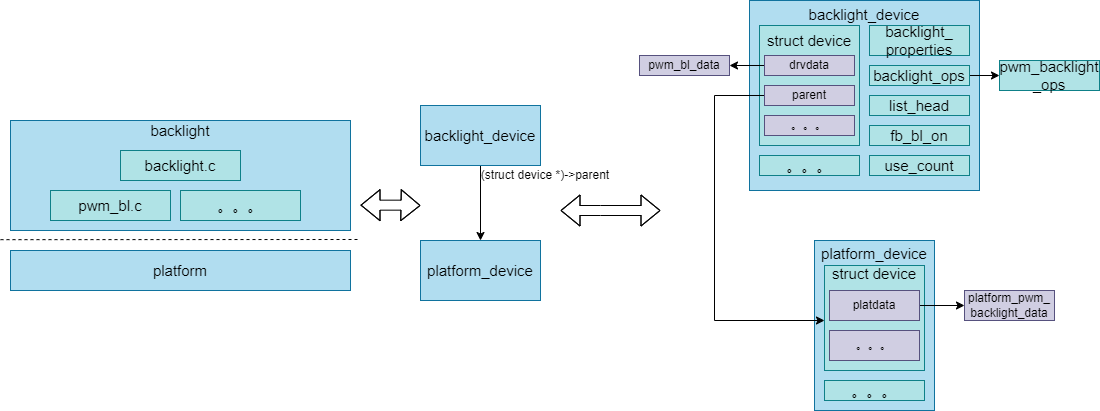

The diagram above was exported from draw.io. Its source (the exported page's mxGraphModel, read from the mxfile embedded in the PNG):
<mxGraphModel dx="1386" dy="787" grid="0" gridSize="10" guides="1" tooltips="1" connect="1" arrows="1" fold="1" page="0" pageScale="1" pageWidth="850" pageHeight="1100" background="#ffffff" math="0" shadow="0">
  <root>
    <mxCell id="0" />
    <mxCell id="1" parent="0" />
    <mxCell id="6" style="edgeStyle=none;html=1;exitX=0.5;exitY=1;exitDx=0;exitDy=0;entryX=0.5;entryY=0;entryDx=0;entryDy=0;strokeColor=#000000;fontSize=15;fontColor=#000000;" parent="1" source="2" target="3" edge="1">
      <mxGeometry relative="1" as="geometry" />
    </mxCell>
    <mxCell id="2" value="&lt;font style=&quot;font-size: 15px;&quot; color=&quot;#000000&quot;&gt;backlight_device&lt;/font&gt;" style="rounded=0;whiteSpace=wrap;html=1;fillColor=#b1ddf0;strokeColor=#10739e;" parent="1" vertex="1">
      <mxGeometry x="490" y="175" width="120" height="60" as="geometry" />
    </mxCell>
    <mxCell id="3" value="&lt;font style=&quot;font-size: 15px;&quot; color=&quot;#000000&quot;&gt;platform_device&lt;/font&gt;" style="rounded=0;whiteSpace=wrap;html=1;fillColor=#b1ddf0;strokeColor=#10739e;" parent="1" vertex="1">
      <mxGeometry x="490" y="310" width="120" height="60" as="geometry" />
    </mxCell>
    <mxCell id="8" value="&lt;font style=&quot;font-size: 15px;&quot; color=&quot;#000000&quot;&gt;backlight&lt;br&gt;&lt;br&gt;&lt;br&gt;&lt;br&gt;&lt;br&gt;&lt;br&gt;&lt;/font&gt;" style="rounded=0;whiteSpace=wrap;html=1;fillColor=#b1ddf0;strokeColor=#10739e;" parent="1" vertex="1">
      <mxGeometry x="80" y="190" width="340" height="110" as="geometry" />
    </mxCell>
    <mxCell id="9" value="&lt;font style=&quot;font-size: 15px;&quot; color=&quot;#000000&quot;&gt;backlight.c&lt;br&gt;&lt;/font&gt;" style="rounded=0;whiteSpace=wrap;html=1;fillColor=#b0e3e6;strokeColor=#0e8088;" parent="1" vertex="1">
      <mxGeometry x="190" y="220" width="120" height="30" as="geometry" />
    </mxCell>
    <mxCell id="10" value="&lt;font style=&quot;font-size: 15px;&quot; color=&quot;#000000&quot;&gt;pwm_bl.c&lt;br&gt;&lt;/font&gt;" style="rounded=0;whiteSpace=wrap;html=1;fillColor=#b0e3e6;strokeColor=#0e8088;" parent="1" vertex="1">
      <mxGeometry x="120" y="260" width="120" height="30" as="geometry" />
    </mxCell>
    <mxCell id="11" value="&lt;font style=&quot;font-size: 15px;&quot; color=&quot;#000000&quot;&gt;。。。&lt;br&gt;&lt;/font&gt;" style="rounded=0;whiteSpace=wrap;html=1;fillColor=#b0e3e6;strokeColor=#0e8088;" parent="1" vertex="1">
      <mxGeometry x="250" y="260" width="120" height="30" as="geometry" />
    </mxCell>
    <mxCell id="12" value="&lt;font style=&quot;font-size: 15px;&quot; color=&quot;#000000&quot;&gt;platform&lt;br&gt;&lt;/font&gt;" style="rounded=0;whiteSpace=wrap;html=1;fillColor=#b1ddf0;strokeColor=#10739e;" parent="1" vertex="1">
      <mxGeometry x="80" y="320" width="340" height="40" as="geometry" />
    </mxCell>
    <mxCell id="13" value="&lt;font style=&quot;font-size: 15px;&quot; color=&quot;#000000&quot;&gt;platform_device&lt;br&gt;&lt;br&gt;&lt;br&gt;&lt;br&gt;&lt;br&gt;&lt;br&gt;&lt;br&gt;&lt;br&gt;&lt;br&gt;&lt;/font&gt;" style="rounded=0;whiteSpace=wrap;html=1;fillColor=#b1ddf0;strokeColor=#10739e;" vertex="1" parent="1">
      <mxGeometry x="884" y="310" width="120" height="170" as="geometry" />
    </mxCell>
    <mxCell id="14" value="&lt;font style=&quot;font-size: 15px;&quot; color=&quot;#000000&quot;&gt;struct device&lt;br&gt;&lt;br&gt;&lt;br&gt;&lt;br&gt;&lt;br&gt;&lt;br&gt;&lt;/font&gt;" style="rounded=0;whiteSpace=wrap;html=1;fillColor=#b0e3e6;strokeColor=#0e8088;" vertex="1" parent="1">
      <mxGeometry x="894" y="335" width="100" height="105" as="geometry" />
    </mxCell>
    <mxCell id="24" style="edgeStyle=none;html=1;exitX=1;exitY=0.5;exitDx=0;exitDy=0;entryX=0;entryY=0.5;entryDx=0;entryDy=0;strokeColor=#000000;" edge="1" parent="1" source="15" target="23">
      <mxGeometry relative="1" as="geometry" />
    </mxCell>
    <mxCell id="15" value="&lt;font style=&quot;&quot; color=&quot;#000000&quot;&gt;platdata&lt;br&gt;&lt;/font&gt;" style="rounded=0;whiteSpace=wrap;html=1;fillColor=#d0cee2;strokeColor=#56517e;" vertex="1" parent="1">
      <mxGeometry x="899" y="360" width="90" height="30" as="geometry" />
    </mxCell>
    <mxCell id="17" value="&lt;font style=&quot;&quot; color=&quot;#000000&quot;&gt;。。。&lt;br&gt;&lt;/font&gt;" style="rounded=0;whiteSpace=wrap;html=1;fillColor=#d0cee2;strokeColor=#56517e;" vertex="1" parent="1">
      <mxGeometry x="899" y="400" width="90" height="30" as="geometry" />
    </mxCell>
    <mxCell id="18" value="&lt;font style=&quot;font-size: 15px;&quot; color=&quot;#000000&quot;&gt;backlight_device&lt;br&gt;&lt;br&gt;&lt;br&gt;&lt;br&gt;&lt;br&gt;&lt;br&gt;&lt;br&gt;&lt;br&gt;&lt;br&gt;&lt;br&gt;&lt;/font&gt;" style="rounded=0;whiteSpace=wrap;html=1;fillColor=#b1ddf0;strokeColor=#10739e;" vertex="1" parent="1">
      <mxGeometry x="819" y="70" width="230" height="190" as="geometry" />
    </mxCell>
    <mxCell id="19" value="&lt;font style=&quot;font-size: 15px;&quot; color=&quot;#000000&quot;&gt;struct device&lt;br&gt;&lt;br&gt;&lt;br&gt;&lt;br&gt;&lt;br&gt;&lt;br&gt;&lt;/font&gt;" style="rounded=0;whiteSpace=wrap;html=1;fillColor=#b0e3e6;strokeColor=#0e8088;" vertex="1" parent="1">
      <mxGeometry x="829" y="95" width="100" height="120" as="geometry" />
    </mxCell>
    <mxCell id="39" style="edgeStyle=none;html=1;exitX=0;exitY=0.5;exitDx=0;exitDy=0;entryX=1;entryY=0.5;entryDx=0;entryDy=0;strokeColor=#000000;" edge="1" parent="1" source="20" target="21">
      <mxGeometry relative="1" as="geometry" />
    </mxCell>
    <mxCell id="20" value="&lt;font style=&quot;&quot; color=&quot;#000000&quot;&gt;drvdata&lt;br&gt;&lt;/font&gt;" style="rounded=0;whiteSpace=wrap;html=1;fillColor=#d0cee2;strokeColor=#56517e;" vertex="1" parent="1">
      <mxGeometry x="834" y="125" width="90" height="20" as="geometry" />
    </mxCell>
    <mxCell id="21" value="&lt;font style=&quot;&quot; color=&quot;#000000&quot;&gt;pwm_bl_data&lt;br&gt;&lt;/font&gt;" style="rounded=0;whiteSpace=wrap;html=1;fillColor=#d0cee2;strokeColor=#56517e;" vertex="1" parent="1">
      <mxGeometry x="709" y="125" width="90" height="20" as="geometry" />
    </mxCell>
    <mxCell id="23" value="&lt;font style=&quot;&quot; color=&quot;#000000&quot;&gt;platform_pwm_&lt;br&gt;backlight_data&lt;br&gt;&lt;/font&gt;" style="rounded=0;whiteSpace=wrap;html=1;fillColor=#d0cee2;strokeColor=#56517e;" vertex="1" parent="1">
      <mxGeometry x="1034" y="360" width="90" height="30" as="geometry" />
    </mxCell>
    <mxCell id="25" value="&lt;font style=&quot;font-size: 15px;&quot; color=&quot;#000000&quot;&gt;backlight_&lt;br&gt;properties&lt;br&gt;&lt;/font&gt;" style="rounded=0;whiteSpace=wrap;html=1;fillColor=#b0e3e6;strokeColor=#0e8088;" vertex="1" parent="1">
      <mxGeometry x="939" y="95" width="100" height="30" as="geometry" />
    </mxCell>
    <mxCell id="40" style="edgeStyle=none;html=1;exitX=0;exitY=0.5;exitDx=0;exitDy=0;strokeColor=#000000;rounded=0;" edge="1" parent="1" source="26">
      <mxGeometry relative="1" as="geometry">
        <mxPoint x="894" y="390" as="targetPoint" />
        <Array as="points">
          <mxPoint x="784" y="165" />
          <mxPoint x="784" y="390" />
        </Array>
      </mxGeometry>
    </mxCell>
    <mxCell id="26" value="&lt;font style=&quot;&quot; color=&quot;#000000&quot;&gt;parent&lt;br&gt;&lt;/font&gt;" style="rounded=0;whiteSpace=wrap;html=1;fillColor=#d0cee2;strokeColor=#56517e;" vertex="1" parent="1">
      <mxGeometry x="834" y="155" width="90" height="20" as="geometry" />
    </mxCell>
    <mxCell id="38" style="edgeStyle=none;html=1;exitX=1;exitY=0.5;exitDx=0;exitDy=0;strokeColor=#000000;" edge="1" parent="1" source="27" target="31">
      <mxGeometry relative="1" as="geometry" />
    </mxCell>
    <mxCell id="27" value="&lt;font style=&quot;&quot; color=&quot;#000000&quot;&gt;&lt;span style=&quot;font-size: 15px;&quot;&gt;backlight_ops&lt;/span&gt;&lt;br&gt;&lt;/font&gt;" style="rounded=0;whiteSpace=wrap;html=1;fillColor=#b0e3e6;strokeColor=#0e8088;" vertex="1" parent="1">
      <mxGeometry x="939" y="135" width="100" height="20" as="geometry" />
    </mxCell>
    <mxCell id="28" value="&lt;font style=&quot;&quot; color=&quot;#000000&quot;&gt;&lt;span style=&quot;font-size: 15px;&quot;&gt;list_head&lt;/span&gt;&lt;br&gt;&lt;/font&gt;" style="rounded=0;whiteSpace=wrap;html=1;fillColor=#b0e3e6;strokeColor=#0e8088;" vertex="1" parent="1">
      <mxGeometry x="939" y="165" width="100" height="20" as="geometry" />
    </mxCell>
    <mxCell id="29" value="&lt;font style=&quot;&quot; color=&quot;#000000&quot;&gt;&lt;span style=&quot;font-size: 15px;&quot;&gt;fb_bl_on&lt;/span&gt;&lt;br&gt;&lt;/font&gt;" style="rounded=0;whiteSpace=wrap;html=1;fillColor=#b0e3e6;strokeColor=#0e8088;" vertex="1" parent="1">
      <mxGeometry x="939" y="195" width="100" height="20" as="geometry" />
    </mxCell>
    <mxCell id="30" value="&lt;font style=&quot;&quot; color=&quot;#000000&quot;&gt;&lt;span style=&quot;font-size: 15px;&quot;&gt;use_count&lt;/span&gt;&lt;br&gt;&lt;/font&gt;" style="rounded=0;whiteSpace=wrap;html=1;fillColor=#b0e3e6;strokeColor=#0e8088;" vertex="1" parent="1">
      <mxGeometry x="939" y="225" width="100" height="20" as="geometry" />
    </mxCell>
    <mxCell id="31" value="&lt;font style=&quot;&quot; color=&quot;#000000&quot;&gt;&lt;span style=&quot;font-size: 15px;&quot;&gt;pwm_backlight&lt;br&gt;_ops&lt;/span&gt;&lt;br&gt;&lt;/font&gt;" style="rounded=0;whiteSpace=wrap;html=1;fillColor=#b0e3e6;strokeColor=#0e8088;" vertex="1" parent="1">
      <mxGeometry x="1069" y="130" width="100" height="30" as="geometry" />
    </mxCell>
    <mxCell id="33" value="&lt;font style=&quot;&quot; color=&quot;#000000&quot;&gt;。。。&lt;br&gt;&lt;/font&gt;" style="rounded=0;whiteSpace=wrap;html=1;fillColor=#d0cee2;strokeColor=#56517e;" vertex="1" parent="1">
      <mxGeometry x="834" y="185" width="90" height="20" as="geometry" />
    </mxCell>
    <mxCell id="34" value="&lt;font style=&quot;font-size: 15px;&quot; color=&quot;#000000&quot;&gt;。。。&lt;br&gt;&lt;/font&gt;" style="rounded=0;whiteSpace=wrap;html=1;fillColor=#b0e3e6;strokeColor=#0e8088;" vertex="1" parent="1">
      <mxGeometry x="894" y="450" width="100" height="20" as="geometry" />
    </mxCell>
    <mxCell id="36" value="&lt;font style=&quot;&quot; color=&quot;#000000&quot;&gt;&lt;span style=&quot;font-size: 15px;&quot;&gt;。。。&lt;/span&gt;&lt;br&gt;&lt;/font&gt;" style="rounded=0;whiteSpace=wrap;html=1;fillColor=#b0e3e6;strokeColor=#0e8088;" vertex="1" parent="1">
      <mxGeometry x="829" y="225" width="100" height="20" as="geometry" />
    </mxCell>
    <mxCell id="42" value="" style="endArrow=none;dashed=1;html=1;rounded=0;strokeColor=#000000;" edge="1" parent="1">
      <mxGeometry width="50" height="50" relative="1" as="geometry">
        <mxPoint x="70" y="309.16999999999996" as="sourcePoint" />
        <mxPoint x="430" y="309" as="targetPoint" />
      </mxGeometry>
    </mxCell>
    <mxCell id="45" value="" style="shape=flexArrow;endArrow=classic;startArrow=classic;html=1;rounded=0;strokeColor=#000000;" edge="1" parent="1">
      <mxGeometry width="100" height="100" relative="1" as="geometry">
        <mxPoint x="430" y="274.65999999999997" as="sourcePoint" />
        <mxPoint x="490" y="275" as="targetPoint" />
        <Array as="points">
          <mxPoint x="470" y="274.65999999999997" />
        </Array>
      </mxGeometry>
    </mxCell>
    <mxCell id="47" value="&lt;font color=&quot;#000000&quot;&gt;(struct device *)-&amp;gt;parent&lt;/font&gt;" style="text;html=1;strokeColor=none;fillColor=none;align=center;verticalAlign=middle;whiteSpace=wrap;rounded=0;" vertex="1" parent="1">
      <mxGeometry x="540" y="230" width="150" height="30" as="geometry" />
    </mxCell>
    <mxCell id="48" value="" style="shape=flexArrow;endArrow=classic;startArrow=classic;html=1;rounded=0;strokeColor=#000000;" edge="1" parent="1">
      <mxGeometry width="100" height="100" relative="1" as="geometry">
        <mxPoint x="630" y="279.9999999999999" as="sourcePoint" />
        <mxPoint x="730" y="280" as="targetPoint" />
        <Array as="points">
          <mxPoint x="670" y="280" />
        </Array>
      </mxGeometry>
    </mxCell>
  </root>
</mxGraphModel>